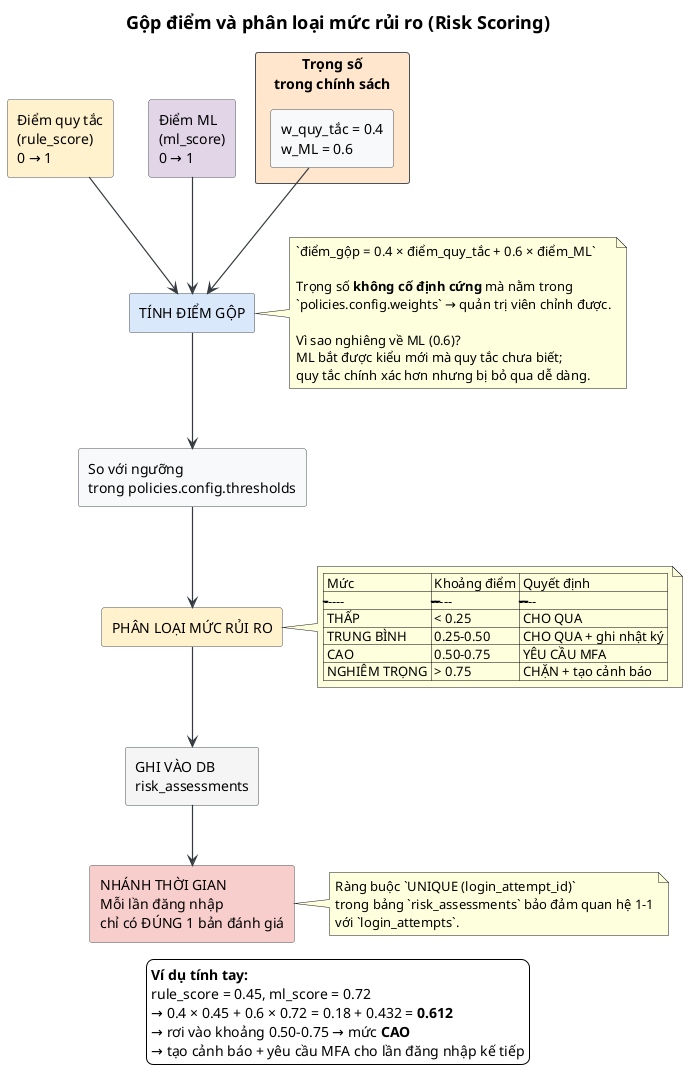

The diagram above was rendered by PlantUML. Its source (embedded in the PNG):
@startuml
skinparam backgroundColor #FFFFFF
skinparam shadowing false
skinparam defaultFontName Sans
skinparam rectangle {
  BackgroundColor #F8F9FA
  BorderColor #495057
}
skinparam ArrowColor #343A40
skinparam ArrowThickness 1.2
skinparam titleFontSize 18

title Gộp điểm và phân loại mức rủi ro (Risk Scoring)

top to bottom direction

rectangle "Điểm quy tắc\n(rule_score)\n0 → 1" as RS #FFF2CC
rectangle "Điểm ML\n(ml_score)\n0 → 1" as MS #E1D5E7
rectangle "Trọng số\ntrong chính sách" as W #FFE6CC {
  rectangle "w_quy_tắc = 0.4\nw_ML = 0.6" as WW
}

rectangle "TÍNH ĐIỂM GỘP" as CALC #DAE8FC
note right of CALC
  `điểm_gộp = 0.4 × điểm_quy_tắc + 0.6 × điểm_ML`

  Trọng số **không cố định cứng** mà nằm trong
  `policies.config.weights` → quản trị viên chỉnh được.

  Vì sao nghiêng về ML (0.6)?
  ML bắt được kiểu mới mà quy tắc chưa biết;
  quy tắc chính xác hơn nhưng bị bỏ qua dễ dàng.
end note

rectangle "So với ngưỡng\ntrong policies.config.thresholds" as THR

rectangle "PHÂN LOẠI MỨC RỦI RO" as CLASS #FFF2CC
note right of CLASS
  | Mức     | Khoảng điểm | Quyết định |
  |---------|-------------|------------|
  | THẤP    | < 0.25      | CHO QUA   |
  | TRUNG BÌNH | 0.25-0.50 | CHO QUA + ghi nhật ký |
  | CAO     | 0.50-0.75   | YÊU CẦU MFA |
  | NGHIÊM TRỌNG | > 0.75 | CHẶN + tạo cảnh báo |
end note

rectangle "GHI VÀO DB\nrisk_assessments" as SAVE #F5F5F5

rectangle "NHÁNH THỜI GIAN\nMỗi lần đăng nhập\nchỉ có ĐÚNG 1 bản đánh giá" as ONETOONE #F8CECC
note right of ONETOONE
  Ràng buộc `UNIQUE (login_attempt_id)`
  trong bảng `risk_assessments` bảo đảm quan hệ 1-1
  với `login_attempts`.
end note

RS --> CALC
MS --> CALC
WW --> CALC
CALC --> THR
THR --> CLASS
CLASS --> SAVE
SAVE --> ONETOONE

legend bottom
**Ví dụ tính tay:**
rule_score = 0.45, ml_score = 0.72
→ 0.4 × 0.45 + 0.6 × 0.72 = 0.18 + 0.432 = **0.612**
→ rơi vào khoảng 0.50-0.75 → mức **CAO**
→ tạo cảnh báo + yêu cầu MFA cho lần đăng nhập kế tiếp
endlegend

@enduml